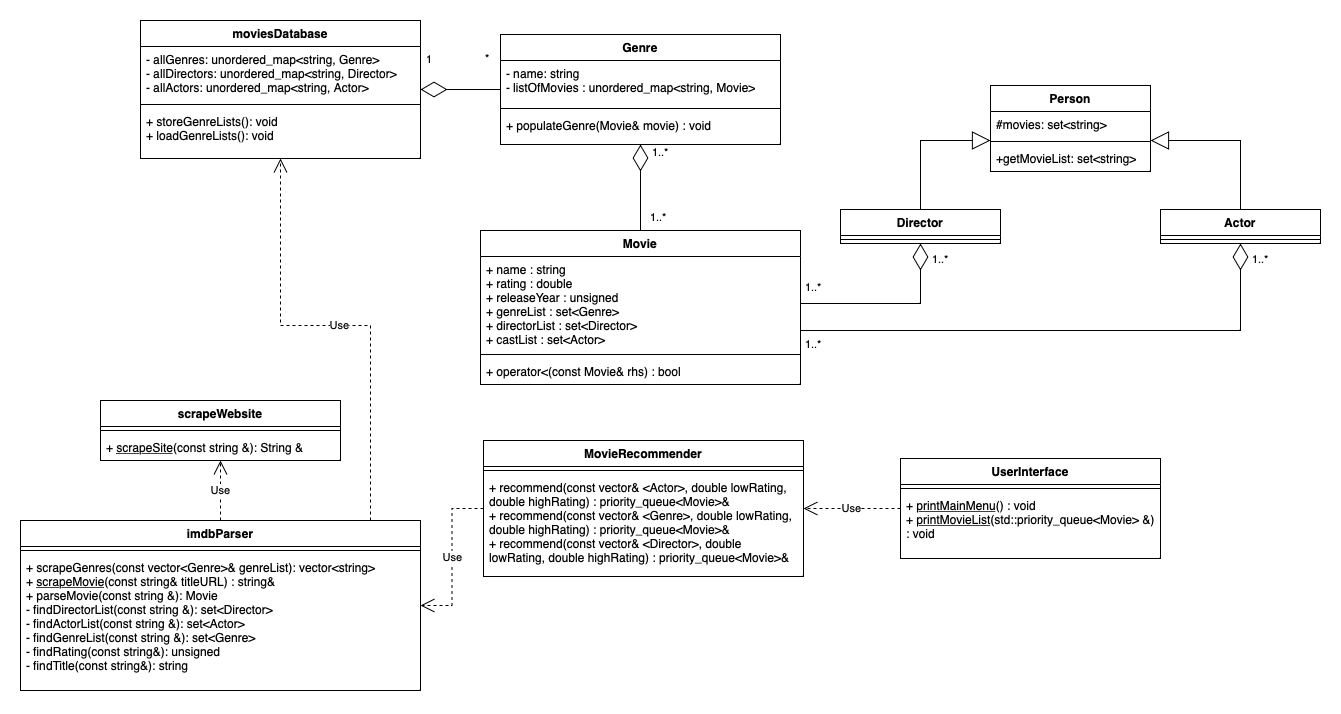

The diagram above was exported from draw.io. Its source (the exported page's mxGraphModel, read from the mxfile embedded in the PNG):
<mxGraphModel dx="2873" dy="859" grid="1" gridSize="10" guides="1" tooltips="1" connect="1" arrows="1" fold="1" page="1" pageScale="1" pageWidth="1100" pageHeight="850" math="0" shadow="0">
  <root>
    <mxCell id="0" />
    <mxCell id="1" parent="0" />
    <mxCell id="8kgG2HTP4vtHO3JyvbAr-1" value="scrapeWebsite" style="swimlane;fontStyle=1;align=center;verticalAlign=top;childLayout=stackLayout;horizontal=1;startSize=26;horizontalStack=0;resizeParent=1;resizeParentMax=0;resizeLast=0;collapsible=1;marginBottom=0;whiteSpace=wrap;html=1;" parent="1" vertex="1">
      <mxGeometry x="-40" y="540" width="240" height="60" as="geometry" />
    </mxCell>
    <mxCell id="8kgG2HTP4vtHO3JyvbAr-3" value="" style="line;strokeWidth=1;fillColor=none;align=left;verticalAlign=middle;spacingTop=-1;spacingLeft=3;spacingRight=3;rotatable=0;labelPosition=right;points=[];portConstraint=eastwest;strokeColor=inherit;" parent="8kgG2HTP4vtHO3JyvbAr-1" vertex="1">
      <mxGeometry y="26" width="240" height="8" as="geometry" />
    </mxCell>
    <mxCell id="8kgG2HTP4vtHO3JyvbAr-4" value="+ &lt;u&gt;scrapeSite&lt;/u&gt;(const string &amp;amp;): String &amp;amp;" style="text;strokeColor=none;fillColor=none;align=left;verticalAlign=top;spacingLeft=4;spacingRight=4;overflow=hidden;rotatable=0;points=[[0,0.5],[1,0.5]];portConstraint=eastwest;whiteSpace=wrap;html=1;" parent="8kgG2HTP4vtHO3JyvbAr-1" vertex="1">
      <mxGeometry y="34" width="240" height="26" as="geometry" />
    </mxCell>
    <mxCell id="CGx12BbDjyWS6aBOa3aw-1" value="imdbParser" style="swimlane;fontStyle=1;align=center;verticalAlign=top;childLayout=stackLayout;horizontal=1;startSize=26;horizontalStack=0;resizeParent=1;resizeParentMax=0;resizeLast=0;collapsible=1;marginBottom=0;whiteSpace=wrap;html=1;" parent="1" vertex="1">
      <mxGeometry x="-120" y="660" width="400" height="170" as="geometry" />
    </mxCell>
    <mxCell id="CGx12BbDjyWS6aBOa3aw-3" value="" style="line;strokeWidth=1;fillColor=none;align=left;verticalAlign=middle;spacingTop=-1;spacingLeft=3;spacingRight=3;rotatable=0;labelPosition=right;points=[];portConstraint=eastwest;strokeColor=inherit;" parent="CGx12BbDjyWS6aBOa3aw-1" vertex="1">
      <mxGeometry y="26" width="400" height="8" as="geometry" />
    </mxCell>
    <mxCell id="CGx12BbDjyWS6aBOa3aw-4" value="+ scrapeGenres(const vector&amp;lt;Genre&amp;gt;&amp;amp; genreList): vector&amp;lt;string&amp;gt;&lt;br&gt;+ &lt;u&gt;scrapeMovie&lt;/u&gt;(const string&amp;amp; titleURL) : string&amp;amp;&lt;br&gt;+ parseMovie(const string &amp;amp;): Movie&lt;br&gt;- findDirectorList(const string &amp;amp;): set&amp;lt;Director&amp;gt;&lt;br&gt;- findActorList(const string &amp;amp;): set&amp;lt;Actor&amp;gt;&lt;br&gt;- findGenreList(const string &amp;amp;): set&amp;lt;Genre&amp;gt;&lt;br&gt;- findRating(const string&amp;amp;): unsigned&lt;br&gt;- findTitle(const string&amp;amp;): string&lt;br&gt;" style="text;strokeColor=none;fillColor=none;align=left;verticalAlign=top;spacingLeft=4;spacingRight=4;overflow=hidden;rotatable=0;points=[[0,0.5],[1,0.5]];portConstraint=eastwest;whiteSpace=wrap;html=1;" parent="CGx12BbDjyWS6aBOa3aw-1" vertex="1">
      <mxGeometry y="34" width="400" height="136" as="geometry" />
    </mxCell>
    <mxCell id="CGx12BbDjyWS6aBOa3aw-5" value="moviesDatabase" style="swimlane;fontStyle=1;align=center;verticalAlign=top;childLayout=stackLayout;horizontal=1;startSize=26;horizontalStack=0;resizeParent=1;resizeParentMax=0;resizeLast=0;collapsible=1;marginBottom=0;whiteSpace=wrap;html=1;" parent="1" vertex="1">
      <mxGeometry y="160" width="280" height="138" as="geometry" />
    </mxCell>
    <mxCell id="CGx12BbDjyWS6aBOa3aw-6" value="- allGenres: unordered_map&amp;lt;string, Genre&amp;gt;&lt;br&gt;- allDirectors: unordered_map&amp;lt;string, Director&amp;gt;&lt;br&gt;- allActors: unordered_map&amp;lt;string, Actor&amp;gt;" style="text;strokeColor=none;fillColor=none;align=left;verticalAlign=top;spacingLeft=4;spacingRight=4;overflow=hidden;rotatable=0;points=[[0,0.5],[1,0.5]];portConstraint=eastwest;whiteSpace=wrap;html=1;" parent="CGx12BbDjyWS6aBOa3aw-5" vertex="1">
      <mxGeometry y="26" width="280" height="54" as="geometry" />
    </mxCell>
    <mxCell id="CGx12BbDjyWS6aBOa3aw-7" value="" style="line;strokeWidth=1;fillColor=none;align=left;verticalAlign=middle;spacingTop=-1;spacingLeft=3;spacingRight=3;rotatable=0;labelPosition=right;points=[];portConstraint=eastwest;strokeColor=inherit;" parent="CGx12BbDjyWS6aBOa3aw-5" vertex="1">
      <mxGeometry y="80" width="280" height="8" as="geometry" />
    </mxCell>
    <mxCell id="CGx12BbDjyWS6aBOa3aw-8" value="+ storeGenreLists(): void&lt;br&gt;+ loadGenreLists(): void" style="text;strokeColor=none;fillColor=none;align=left;verticalAlign=top;spacingLeft=4;spacingRight=4;overflow=hidden;rotatable=0;points=[[0,0.5],[1,0.5]];portConstraint=eastwest;whiteSpace=wrap;html=1;" parent="CGx12BbDjyWS6aBOa3aw-5" vertex="1">
      <mxGeometry y="88" width="280" height="50" as="geometry" />
    </mxCell>
    <mxCell id="CGx12BbDjyWS6aBOa3aw-9" value="Genre" style="swimlane;fontStyle=1;align=center;verticalAlign=top;childLayout=stackLayout;horizontal=1;startSize=26;horizontalStack=0;resizeParent=1;resizeParentMax=0;resizeLast=0;collapsible=1;marginBottom=0;whiteSpace=wrap;html=1;" parent="1" vertex="1">
      <mxGeometry x="360" y="174" width="280" height="110" as="geometry" />
    </mxCell>
    <mxCell id="CGx12BbDjyWS6aBOa3aw-10" value="- name: string&lt;br&gt;- listOfMovies : unordered_map&amp;lt;string, Movie&amp;gt;" style="text;strokeColor=none;fillColor=none;align=left;verticalAlign=top;spacingLeft=4;spacingRight=4;overflow=hidden;rotatable=0;points=[[0,0.5],[1,0.5]];portConstraint=eastwest;whiteSpace=wrap;html=1;" parent="CGx12BbDjyWS6aBOa3aw-9" vertex="1">
      <mxGeometry y="26" width="280" height="44" as="geometry" />
    </mxCell>
    <mxCell id="CGx12BbDjyWS6aBOa3aw-11" value="" style="line;strokeWidth=1;fillColor=none;align=left;verticalAlign=middle;spacingTop=-1;spacingLeft=3;spacingRight=3;rotatable=0;labelPosition=right;points=[];portConstraint=eastwest;strokeColor=inherit;" parent="CGx12BbDjyWS6aBOa3aw-9" vertex="1">
      <mxGeometry y="70" width="280" height="8" as="geometry" />
    </mxCell>
    <mxCell id="CGx12BbDjyWS6aBOa3aw-12" value="+ populateGenre(Movie&amp;amp; movie) : void" style="text;strokeColor=none;fillColor=none;align=left;verticalAlign=top;spacingLeft=4;spacingRight=4;overflow=hidden;rotatable=0;points=[[0,0.5],[1,0.5]];portConstraint=eastwest;whiteSpace=wrap;html=1;" parent="CGx12BbDjyWS6aBOa3aw-9" vertex="1">
      <mxGeometry y="78" width="280" height="32" as="geometry" />
    </mxCell>
    <mxCell id="CGx12BbDjyWS6aBOa3aw-13" value="Movie" style="swimlane;fontStyle=1;align=center;verticalAlign=top;childLayout=stackLayout;horizontal=1;startSize=26;horizontalStack=0;resizeParent=1;resizeParentMax=0;resizeLast=0;collapsible=1;marginBottom=0;whiteSpace=wrap;html=1;" parent="1" vertex="1">
      <mxGeometry x="340" y="370" width="320" height="154" as="geometry" />
    </mxCell>
    <mxCell id="CGx12BbDjyWS6aBOa3aw-14" value="+ name : string&lt;br&gt;+ rating : double&lt;br&gt;+ releaseYear : unsigned&lt;br&gt;+ genreList : set&amp;lt;Genre&amp;gt;&lt;br&gt;+ directorList : set&amp;lt;Director&amp;gt;&lt;br&gt;+ castList : set&amp;lt;Actor&amp;gt;" style="text;strokeColor=none;fillColor=none;align=left;verticalAlign=top;spacingLeft=4;spacingRight=4;overflow=hidden;rotatable=0;points=[[0,0.5],[1,0.5]];portConstraint=eastwest;whiteSpace=wrap;html=1;" parent="CGx12BbDjyWS6aBOa3aw-13" vertex="1">
      <mxGeometry y="26" width="320" height="94" as="geometry" />
    </mxCell>
    <mxCell id="CGx12BbDjyWS6aBOa3aw-15" value="" style="line;strokeWidth=1;fillColor=none;align=left;verticalAlign=middle;spacingTop=-1;spacingLeft=3;spacingRight=3;rotatable=0;labelPosition=right;points=[];portConstraint=eastwest;strokeColor=inherit;" parent="CGx12BbDjyWS6aBOa3aw-13" vertex="1">
      <mxGeometry y="120" width="320" height="8" as="geometry" />
    </mxCell>
    <mxCell id="CGx12BbDjyWS6aBOa3aw-16" value="+ operator&amp;lt;(const Movie&amp;amp; rhs) : bool" style="text;strokeColor=none;fillColor=none;align=left;verticalAlign=top;spacingLeft=4;spacingRight=4;overflow=hidden;rotatable=0;points=[[0,0.5],[1,0.5]];portConstraint=eastwest;whiteSpace=wrap;html=1;" parent="CGx12BbDjyWS6aBOa3aw-13" vertex="1">
      <mxGeometry y="128" width="320" height="26" as="geometry" />
    </mxCell>
    <mxCell id="CGx12BbDjyWS6aBOa3aw-25" value="MovieRecommender" style="swimlane;fontStyle=1;align=center;verticalAlign=top;childLayout=stackLayout;horizontal=1;startSize=26;horizontalStack=0;resizeParent=1;resizeParentMax=0;resizeLast=0;collapsible=1;marginBottom=0;whiteSpace=wrap;html=1;" parent="1" vertex="1">
      <mxGeometry x="343" y="580" width="320" height="136" as="geometry" />
    </mxCell>
    <mxCell id="CGx12BbDjyWS6aBOa3aw-27" value="" style="line;strokeWidth=1;fillColor=none;align=left;verticalAlign=middle;spacingTop=-1;spacingLeft=3;spacingRight=3;rotatable=0;labelPosition=right;points=[];portConstraint=eastwest;strokeColor=inherit;" parent="CGx12BbDjyWS6aBOa3aw-25" vertex="1">
      <mxGeometry y="26" width="320" height="8" as="geometry" />
    </mxCell>
    <mxCell id="CGx12BbDjyWS6aBOa3aw-28" value="+ recommend(const vector&amp;amp; &amp;lt;Actor&amp;gt;, double lowRating, double highRating) : priority_queue&amp;lt;Movie&amp;gt;&amp;amp;&lt;br&gt;+ recommend(const vector&amp;amp; &amp;lt;Genre&amp;gt;, double lowRating, double highRating) : priority_queue&amp;lt;Movie&amp;gt;&amp;amp;&lt;br&gt;+ recommend(const vector&amp;amp; &amp;lt;Director&amp;gt;, double lowRating, double highRating) : priority_queue&amp;lt;Movie&amp;gt;&amp;amp;" style="text;strokeColor=none;fillColor=none;align=left;verticalAlign=top;spacingLeft=4;spacingRight=4;overflow=hidden;rotatable=0;points=[[0,0.5],[1,0.5]];portConstraint=eastwest;whiteSpace=wrap;html=1;" parent="CGx12BbDjyWS6aBOa3aw-25" vertex="1">
      <mxGeometry y="34" width="320" height="102" as="geometry" />
    </mxCell>
    <mxCell id="CGx12BbDjyWS6aBOa3aw-33" value="Actor" style="swimlane;fontStyle=1;align=center;verticalAlign=top;childLayout=stackLayout;horizontal=1;startSize=26;horizontalStack=0;resizeParent=1;resizeParentMax=0;resizeLast=0;collapsible=1;marginBottom=0;whiteSpace=wrap;html=1;" parent="1" vertex="1">
      <mxGeometry x="1020" y="349" width="160" height="34" as="geometry" />
    </mxCell>
    <mxCell id="CGx12BbDjyWS6aBOa3aw-35" value="" style="line;strokeWidth=1;fillColor=none;align=left;verticalAlign=middle;spacingTop=-1;spacingLeft=3;spacingRight=3;rotatable=0;labelPosition=right;points=[];portConstraint=eastwest;strokeColor=inherit;" parent="CGx12BbDjyWS6aBOa3aw-33" vertex="1">
      <mxGeometry y="26" width="160" height="8" as="geometry" />
    </mxCell>
    <mxCell id="CGx12BbDjyWS6aBOa3aw-37" value="Director" style="swimlane;fontStyle=1;align=center;verticalAlign=top;childLayout=stackLayout;horizontal=1;startSize=26;horizontalStack=0;resizeParent=1;resizeParentMax=0;resizeLast=0;collapsible=1;marginBottom=0;whiteSpace=wrap;html=1;" parent="1" vertex="1">
      <mxGeometry x="700" y="349" width="160" height="34" as="geometry" />
    </mxCell>
    <mxCell id="CGx12BbDjyWS6aBOa3aw-38" value="" style="line;strokeWidth=1;fillColor=none;align=left;verticalAlign=middle;spacingTop=-1;spacingLeft=3;spacingRight=3;rotatable=0;labelPosition=right;points=[];portConstraint=eastwest;strokeColor=inherit;" parent="CGx12BbDjyWS6aBOa3aw-37" vertex="1">
      <mxGeometry y="26" width="160" height="8" as="geometry" />
    </mxCell>
    <mxCell id="CGx12BbDjyWS6aBOa3aw-39" value="UserInterface" style="swimlane;fontStyle=1;align=center;verticalAlign=top;childLayout=stackLayout;horizontal=1;startSize=26;horizontalStack=0;resizeParent=1;resizeParentMax=0;resizeLast=0;collapsible=1;marginBottom=0;whiteSpace=wrap;html=1;" parent="1" vertex="1">
      <mxGeometry x="760" y="598" width="260" height="100" as="geometry" />
    </mxCell>
    <mxCell id="CGx12BbDjyWS6aBOa3aw-41" value="" style="line;strokeWidth=1;fillColor=none;align=left;verticalAlign=middle;spacingTop=-1;spacingLeft=3;spacingRight=3;rotatable=0;labelPosition=right;points=[];portConstraint=eastwest;strokeColor=inherit;" parent="CGx12BbDjyWS6aBOa3aw-39" vertex="1">
      <mxGeometry y="26" width="260" height="8" as="geometry" />
    </mxCell>
    <mxCell id="CGx12BbDjyWS6aBOa3aw-42" value="+ &lt;u&gt;printMainMenu&lt;/u&gt;() : void&lt;br&gt;+ &lt;u&gt;printMovieList&lt;/u&gt;(std::priority_queue&amp;lt;Movie&amp;gt; &amp;amp;) : void" style="text;strokeColor=none;fillColor=none;align=left;verticalAlign=top;spacingLeft=4;spacingRight=4;overflow=hidden;rotatable=0;points=[[0,0.5],[1,0.5]];portConstraint=eastwest;whiteSpace=wrap;html=1;" parent="CGx12BbDjyWS6aBOa3aw-39" vertex="1">
      <mxGeometry y="34" width="260" height="66" as="geometry" />
    </mxCell>
    <mxCell id="CGx12BbDjyWS6aBOa3aw-43" value="" style="endArrow=block;endSize=16;endFill=0;html=1;rounded=0;exitX=0.5;exitY=0;exitDx=0;exitDy=0;edgeStyle=orthogonalEdgeStyle;" parent="1" source="CGx12BbDjyWS6aBOa3aw-37" target="-5JoR_oMpFGW6aq-a82g-22" edge="1">
      <mxGeometry width="160" relative="1" as="geometry">
        <mxPoint x="730" y="319" as="sourcePoint" />
        <mxPoint x="890" y="319" as="targetPoint" />
        <Array as="points">
          <mxPoint x="780" y="280" />
        </Array>
      </mxGeometry>
    </mxCell>
    <mxCell id="CGx12BbDjyWS6aBOa3aw-44" value="" style="endArrow=block;endSize=16;endFill=0;html=1;rounded=0;exitX=0.5;exitY=0;exitDx=0;exitDy=0;edgeStyle=orthogonalEdgeStyle;" parent="1" source="CGx12BbDjyWS6aBOa3aw-33" target="-5JoR_oMpFGW6aq-a82g-22" edge="1">
      <mxGeometry width="160" relative="1" as="geometry">
        <mxPoint x="1060" y="269" as="sourcePoint" />
        <mxPoint x="1140" y="188" as="targetPoint" />
        <Array as="points">
          <mxPoint x="1100" y="280" />
        </Array>
      </mxGeometry>
    </mxCell>
    <mxCell id="-5JoR_oMpFGW6aq-a82g-1" value="" style="endArrow=diamondThin;endFill=0;endSize=24;html=1;rounded=0;edgeStyle=orthogonalEdgeStyle;" edge="1" parent="1" source="CGx12BbDjyWS6aBOa3aw-9" target="CGx12BbDjyWS6aBOa3aw-5">
      <mxGeometry width="160" relative="1" as="geometry">
        <mxPoint x="650" y="360" as="sourcePoint" />
        <mxPoint x="810" y="360" as="targetPoint" />
      </mxGeometry>
    </mxCell>
    <mxCell id="-5JoR_oMpFGW6aq-a82g-2" value="1..*" style="endArrow=none;html=1;endSize=24;startArrow=diamondThin;startSize=24;startFill=0;edgeStyle=orthogonalEdgeStyle;align=left;verticalAlign=bottom;rounded=0;endFill=0;" edge="1" parent="1" source="CGx12BbDjyWS6aBOa3aw-9" target="CGx12BbDjyWS6aBOa3aw-13">
      <mxGeometry x="-0.6" y="10" relative="1" as="geometry">
        <mxPoint x="650" y="360" as="sourcePoint" />
        <mxPoint x="810" y="360" as="targetPoint" />
        <mxPoint as="offset" />
      </mxGeometry>
    </mxCell>
    <mxCell id="-5JoR_oMpFGW6aq-a82g-3" value="&lt;span style=&quot;font-size: 11px; background-color: rgb(255, 255, 255);&quot;&gt;1&lt;/span&gt;" style="text;whiteSpace=wrap;html=1;" vertex="1" parent="1">
      <mxGeometry x="284" y="185" width="50" height="40" as="geometry" />
    </mxCell>
    <mxCell id="-5JoR_oMpFGW6aq-a82g-4" value="&lt;span style=&quot;caret-color: rgb(0, 0, 0); color: rgb(0, 0, 0); font-family: Helvetica; font-size: 11px; font-style: normal; font-variant-caps: normal; font-weight: 400; letter-spacing: normal; text-align: left; text-indent: 0px; text-transform: none; word-spacing: 0px; -webkit-text-stroke-width: 0px; background-color: rgb(255, 255, 255); text-decoration: none; float: none; display: inline !important;&quot;&gt;1..*&lt;/span&gt;" style="text;whiteSpace=wrap;html=1;" vertex="1" parent="1">
      <mxGeometry x="508" y="343" width="50" height="40" as="geometry" />
    </mxCell>
    <mxCell id="-5JoR_oMpFGW6aq-a82g-5" value="&lt;span style=&quot;font-size: 11px; background-color: rgb(255, 255, 255);&quot;&gt;*&lt;/span&gt;" style="text;whiteSpace=wrap;html=1;" vertex="1" parent="1">
      <mxGeometry x="343" y="184" width="50" height="40" as="geometry" />
    </mxCell>
    <mxCell id="-5JoR_oMpFGW6aq-a82g-7" value="Use" style="endArrow=open;endSize=12;dashed=1;html=1;rounded=0;edgeStyle=orthogonalEdgeStyle;" edge="1" parent="1" source="CGx12BbDjyWS6aBOa3aw-1" target="8kgG2HTP4vtHO3JyvbAr-1">
      <mxGeometry width="160" relative="1" as="geometry">
        <mxPoint x="530" y="390" as="sourcePoint" />
        <mxPoint x="690" y="390" as="targetPoint" />
      </mxGeometry>
    </mxCell>
    <mxCell id="-5JoR_oMpFGW6aq-a82g-8" value="Use" style="endArrow=open;endSize=12;dashed=1;html=1;rounded=0;edgeStyle=orthogonalEdgeStyle;" edge="1" parent="1" source="CGx12BbDjyWS6aBOa3aw-25" target="CGx12BbDjyWS6aBOa3aw-1">
      <mxGeometry width="160" relative="1" as="geometry">
        <mxPoint x="90" y="670" as="sourcePoint" />
        <mxPoint x="90" y="610" as="targetPoint" />
      </mxGeometry>
    </mxCell>
    <mxCell id="-5JoR_oMpFGW6aq-a82g-9" value="" style="endArrow=diamondThin;endFill=0;endSize=24;html=1;rounded=0;edgeStyle=orthogonalEdgeStyle;" edge="1" parent="1" source="CGx12BbDjyWS6aBOa3aw-14" target="CGx12BbDjyWS6aBOa3aw-37">
      <mxGeometry width="160" relative="1" as="geometry">
        <mxPoint x="530" y="380" as="sourcePoint" />
        <mxPoint x="690" y="380" as="targetPoint" />
      </mxGeometry>
    </mxCell>
    <mxCell id="-5JoR_oMpFGW6aq-a82g-10" value="" style="endArrow=diamondThin;endFill=0;endSize=24;html=1;rounded=0;edgeStyle=orthogonalEdgeStyle;" edge="1" parent="1" source="CGx12BbDjyWS6aBOa3aw-14" target="CGx12BbDjyWS6aBOa3aw-33">
      <mxGeometry width="160" relative="1" as="geometry">
        <mxPoint x="670" y="453" as="sourcePoint" />
        <mxPoint x="790" y="393" as="targetPoint" />
        <Array as="points">
          <mxPoint x="1100" y="470" />
        </Array>
      </mxGeometry>
    </mxCell>
    <mxCell id="-5JoR_oMpFGW6aq-a82g-11" value="Use" style="endArrow=open;endSize=12;dashed=1;html=1;rounded=0;edgeStyle=orthogonalEdgeStyle;" edge="1" parent="1" source="CGx12BbDjyWS6aBOa3aw-1" target="CGx12BbDjyWS6aBOa3aw-5">
      <mxGeometry width="160" relative="1" as="geometry">
        <mxPoint x="530" y="380" as="sourcePoint" />
        <mxPoint x="690" y="380" as="targetPoint" />
        <Array as="points">
          <mxPoint x="230" y="465" />
          <mxPoint x="140" y="465" />
        </Array>
      </mxGeometry>
    </mxCell>
    <mxCell id="-5JoR_oMpFGW6aq-a82g-12" value="Use" style="endArrow=open;endSize=12;dashed=1;html=1;rounded=0;edgeStyle=orthogonalEdgeStyle;" edge="1" parent="1" source="CGx12BbDjyWS6aBOa3aw-39" target="CGx12BbDjyWS6aBOa3aw-25">
      <mxGeometry width="160" relative="1" as="geometry">
        <mxPoint x="530" y="480" as="sourcePoint" />
        <mxPoint x="690" y="480" as="targetPoint" />
      </mxGeometry>
    </mxCell>
    <mxCell id="-5JoR_oMpFGW6aq-a82g-13" value="&lt;span style=&quot;caret-color: rgb(0, 0, 0); color: rgb(0, 0, 0); font-family: Helvetica; font-size: 11px; font-style: normal; font-variant-caps: normal; font-weight: 400; letter-spacing: normal; text-align: left; text-indent: 0px; text-transform: none; word-spacing: 0px; -webkit-text-stroke-width: 0px; background-color: rgb(255, 255, 255); text-decoration: none; float: none; display: inline !important;&quot;&gt;1..*&lt;/span&gt;" style="text;whiteSpace=wrap;html=1;" vertex="1" parent="1">
      <mxGeometry x="790" y="385" width="50" height="40" as="geometry" />
    </mxCell>
    <mxCell id="-5JoR_oMpFGW6aq-a82g-15" value="&lt;span style=&quot;caret-color: rgb(0, 0, 0); color: rgb(0, 0, 0); font-family: Helvetica; font-size: 11px; font-style: normal; font-variant-caps: normal; font-weight: 400; letter-spacing: normal; text-align: left; text-indent: 0px; text-transform: none; word-spacing: 0px; -webkit-text-stroke-width: 0px; background-color: rgb(255, 255, 255); text-decoration: none; float: none; display: inline !important;&quot;&gt;1..*&lt;/span&gt;" style="text;whiteSpace=wrap;html=1;" vertex="1" parent="1">
      <mxGeometry x="663" y="413" width="50" height="40" as="geometry" />
    </mxCell>
    <mxCell id="-5JoR_oMpFGW6aq-a82g-17" value="&lt;span style=&quot;caret-color: rgb(0, 0, 0); color: rgb(0, 0, 0); font-family: Helvetica; font-size: 11px; font-style: normal; font-variant-caps: normal; font-weight: 400; letter-spacing: normal; text-align: left; text-indent: 0px; text-transform: none; word-spacing: 0px; -webkit-text-stroke-width: 0px; background-color: rgb(255, 255, 255); text-decoration: none; float: none; display: inline !important;&quot;&gt;1..*&lt;/span&gt;" style="text;whiteSpace=wrap;html=1;" vertex="1" parent="1">
      <mxGeometry x="1110" y="385" width="50" height="40" as="geometry" />
    </mxCell>
    <mxCell id="-5JoR_oMpFGW6aq-a82g-18" value="&lt;span style=&quot;caret-color: rgb(0, 0, 0); color: rgb(0, 0, 0); font-family: Helvetica; font-size: 11px; font-style: normal; font-variant-caps: normal; font-weight: 400; letter-spacing: normal; text-align: left; text-indent: 0px; text-transform: none; word-spacing: 0px; -webkit-text-stroke-width: 0px; background-color: rgb(255, 255, 255); text-decoration: none; float: none; display: inline !important;&quot;&gt;1..*&lt;/span&gt;" style="text;whiteSpace=wrap;html=1;" vertex="1" parent="1">
      <mxGeometry x="663" y="470" width="50" height="40" as="geometry" />
    </mxCell>
    <mxCell id="-5JoR_oMpFGW6aq-a82g-22" value="Person&lt;span style=&quot;white-space: pre;&quot;&gt;&lt;/span&gt;" style="swimlane;fontStyle=1;align=center;verticalAlign=top;childLayout=stackLayout;horizontal=1;startSize=26;horizontalStack=0;resizeParent=1;resizeParentMax=0;resizeLast=0;collapsible=1;marginBottom=0;whiteSpace=wrap;html=1;" vertex="1" parent="1">
      <mxGeometry x="850" y="225" width="160" height="86" as="geometry" />
    </mxCell>
    <mxCell id="-5JoR_oMpFGW6aq-a82g-23" value="#movies: set&amp;lt;string&amp;gt;&lt;span style=&quot;white-space: pre;&quot;&gt;&lt;/span&gt;" style="text;strokeColor=none;fillColor=none;align=left;verticalAlign=top;spacingLeft=4;spacingRight=4;overflow=hidden;rotatable=0;points=[[0,0.5],[1,0.5]];portConstraint=eastwest;whiteSpace=wrap;html=1;" vertex="1" parent="-5JoR_oMpFGW6aq-a82g-22">
      <mxGeometry y="26" width="160" height="26" as="geometry" />
    </mxCell>
    <mxCell id="-5JoR_oMpFGW6aq-a82g-24" value="" style="line;strokeWidth=1;fillColor=none;align=left;verticalAlign=middle;spacingTop=-1;spacingLeft=3;spacingRight=3;rotatable=0;labelPosition=right;points=[];portConstraint=eastwest;strokeColor=inherit;" vertex="1" parent="-5JoR_oMpFGW6aq-a82g-22">
      <mxGeometry y="52" width="160" height="8" as="geometry" />
    </mxCell>
    <mxCell id="-5JoR_oMpFGW6aq-a82g-25" value="+getMovieList: set&amp;lt;string&amp;gt;" style="text;strokeColor=none;fillColor=none;align=left;verticalAlign=top;spacingLeft=4;spacingRight=4;overflow=hidden;rotatable=0;points=[[0,0.5],[1,0.5]];portConstraint=eastwest;whiteSpace=wrap;html=1;" vertex="1" parent="-5JoR_oMpFGW6aq-a82g-22">
      <mxGeometry y="60" width="160" height="26" as="geometry" />
    </mxCell>
  </root>
</mxGraphModel>